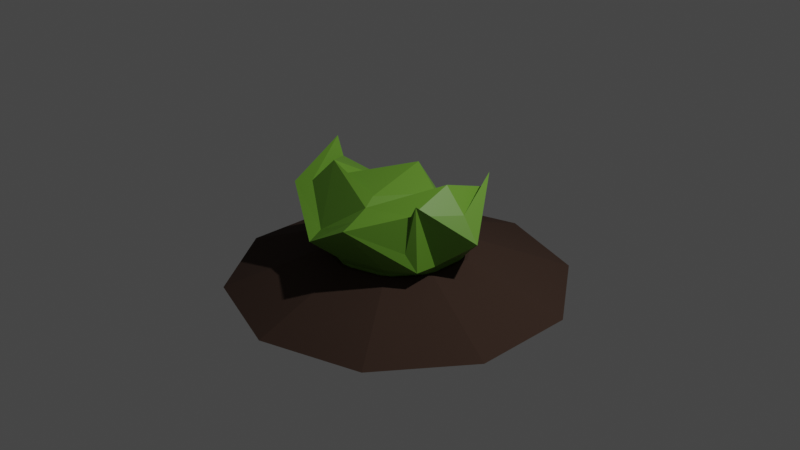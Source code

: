 # Source: LettuceHaLfEaten.blend  (saved by Blender 2.80.75; exported with 4.5.12 LTS)
import bpy
from mathutils import Matrix  # noqa: F401  (used for matrix-valued properties, if any)

bpy.ops.wm.read_factory_settings(use_empty=True)
scene = bpy.context.scene
scene.name = 'Scene'

# ---- collections
col_collection = bpy.data.collections.new('Collection'); scene.collection.children.link(col_collection)

# ---- materials (node trees are filled in below, after node groups)
mat_lettuceleaves = bpy.data.materials.new('Lettuceleaves')
mat_lettuceleaves.use_transparent_shadow = False
mat_mud = bpy.data.materials.new('mud')
mat_mud.use_transparent_shadow = False

# ---- material node trees
mat_lettuceleaves.use_nodes = True; mat_lettuceleaves.node_tree.nodes.clear()
_N = mat_lettuceleaves.node_tree.nodes; _L = mat_lettuceleaves.node_tree.links
n0 = _N.new('ShaderNodeOutputMaterial'); n0.name = 'Material Output'; n0.location = (300, 300)
n1 = _N.new('ShaderNodeBsdfPrincipled'); n1.name = 'Principled BSDF'; n1.location = (10, 300)
n1.distribution = 'GGX'
n1.subsurface_method = 'BURLEY'
n1.inputs[0].default_value = (0.1385, 0.3236, 0.02739, 1.0)
n1.inputs[3].default_value = 1.45
n1.inputs[27].default_value = (0.0, 0.0, 0.0, 1.0)
n1.inputs[28].default_value = 1.0
_L.new(n1.outputs[0], n0.inputs[0])
n0.is_active_output = True
mat_mud.use_nodes = True; mat_mud.node_tree.nodes.clear()
_N = mat_mud.node_tree.nodes; _L = mat_mud.node_tree.links
n0 = _N.new('ShaderNodeOutputMaterial'); n0.name = 'Material Output'; n0.location = (300, 300)
n1 = _N.new('ShaderNodeBsdfPrincipled'); n1.name = 'Principled BSDF'; n1.location = (10, 300)
n1.distribution = 'GGX'
n1.subsurface_method = 'BURLEY'
n1.inputs[0].default_value = (0.04925, 0.02925, 0.02142, 1.0)
n1.inputs[2].default_value = 1.0
n1.inputs[3].default_value = 1.45
n1.inputs[13].default_value = 0.1468
n1.inputs[27].default_value = (0.0, 0.0, 0.0, 1.0)
n1.inputs[28].default_value = 1.0
_L.new(n1.outputs[0], n0.inputs[0])
n0.is_active_output = True

# ---- world
world_world = bpy.data.worlds.new('World'); scene.world = world_world
world_world.use_nodes = True; world_world.node_tree.nodes.clear()
_N = world_world.node_tree.nodes; _L = world_world.node_tree.links
n0 = _N.new('ShaderNodeOutputWorld'); n0.name = 'World Output'; n0.location = (300, 300)
n1 = _N.new('ShaderNodeBackground'); n1.name = 'Background'; n1.location = (10, 300)
n1.inputs[0].default_value = (0.05088, 0.05088, 0.05088, 1.0)
_L.new(n1.outputs[0], n0.inputs[0])
n0.is_active_output = True
world_world.color = (0.05088, 0.05088, 0.05088)
world_world.use_sun_shadow = False
world_world.sun_shadow_jitter_overblur = 0.0

# ---- cameras
cam_camera = bpy.data.cameras.new('Camera')
cam_camera.clip_end = 100.0
cam_camera.ortho_scale = 7.314

# ---- lights
light_light = bpy.data.lights.new('Light', 'POINT')
light_light.transmission_factor = 0.0
light_light.energy = 1000.0
light_light.shadow_soft_size = 0.1
light_light.shadow_maximum_resolution = 0.006
light_light.use_absolute_resolution = True

# ---- meshes
me_icosphere = bpy.data.meshes.new('Icosphere')
me_icosphere.from_pydata([(2.355e-07, 1.789e-09, -0.3518), (0.5354, -0.389, -0.1458), (-0.2045, -0.6294, -0.1458), (-0.6618, 1.789e-09, -0.1458), (0.5354, 0.389, -0.1458), (0.2764, -0.8506, 0.6088), (-0.7236, -0.5257, 0.6088), (0.8944, 0.0, 0.6088), (-0.1202, -0.3699, -0.2962), (0.3147, -0.2286, -0.2962), (0.1945, -0.5986, -0.175), (0.6294, 1.789e-09, -0.175), (0.3147, 0.2286, -0.2962), (-0.389, 1.789e-09, -0.2962), (-0.5092, -0.37, -0.175), (-0.1202, 0.3699, -0.2962), (0.7037, -0.2286, 0.02097), (0.7037, 0.2286, 0.02097), (2.355e-07, -0.7399, 0.02097), (0.4349, -0.5986, 0.02097), (-0.9205, -0.2286, 0.02097), (-0.4349, -0.5986, 0.02097), (0.4349, 0.5986, 0.02097), (0.6882, -0.5, 0.6873), (-0.2629, -0.809, 0.3161), (-0.8506, 0.0, 0.6873), (0.6882, 0.5, 0.6873), (0.2048, -0.6304, 0.6558), (0.6628, 1.554e-09, 0.8507), (-0.5362, -0.3896, 0.8507), (0.5257, -1.232e-09, 0.7207), (0.1006, 0.169, 0.87), (0.1625, -0.5, 0.7207), (-0.4253, -0.309, 0.7207), (-0.4253, 0.309, 0.4364), (0.1625, 0.4174, 0.4588), (0.7652, 0.2486, 0.09837), (1.079, 6.338e-10, 0.3596), (0.4729, -0.6509, 0.09837), (0.3336, -1.027, 0.5835), (-0.4729, -0.6509, 0.09837), (-0.8733, -0.6345, 0.5835), (0.6882, -0.5709, 0.316), (-0.2629, -0.9571, 0.2326), (-0.9336, 3.146e-09, 0.8927), (0.7277, 0.5243, 0.85), (0.7652, -0.2486, 0.09837), (-6.61e-07, -0.8045, 0.09837), (-0.8246, -0.01581, 0.2069), (0.7434, -0.4903, 0.8023), (0.7799, -0.502, 0.1248)], [], [(0, 9, 8), (1, 9, 11), (0, 8, 13), (0, 13, 15), (0, 15, 12), (1, 11, 16), (2, 10, 18), (3, 14, 20), (7, 23, 49, 37), (2, 18, 21), (4, 22, 17), (5, 23, 27), (6, 24, 29), (7, 26, 28), (34, 25, 29, 33), (25, 3, 20, 48, 44), (15, 13, 35, 12), (13, 3, 25, 34, 35), (27, 28, 30, 32), (35, 34, 31), (25, 6, 29), (29, 24, 27), (24, 5, 27), (29, 27, 32, 33), (27, 23, 28), (23, 7, 28), (21, 18, 47, 40), (18, 19, 38, 47), (26, 7, 37, 45), (6, 25, 44, 41), (20, 21, 40, 48), (5, 24, 43, 39), (1, 16, 46, 50, 19), (24, 6, 41, 43), (16, 17, 36, 46), (23, 42, 49), (20, 14, 21), (14, 2, 21), (23, 5, 39), (18, 10, 19), (10, 1, 19), (16, 11, 17), (11, 4, 17), (13, 14, 3), (13, 8, 14), (8, 2, 14), (11, 12, 4), (11, 9, 12), (9, 0, 12), (8, 10, 2), (8, 9, 10), (9, 1, 10), (30, 35, 31), (34, 33, 31), (33, 32, 31), (32, 30, 31), (36, 45, 37), (48, 41, 44), (40, 43, 41), (40, 47, 43), (47, 39, 43), (42, 23, 39), (46, 37, 49, 50), (50, 49, 42), (48, 40, 41), (47, 38, 39), (46, 36, 37), (12, 35, 30, 28, 26, 45, 36, 17, 22, 4), (19, 50, 42, 39, 38)])
_uv = me_icosphere.uv_layers.new(name='UVMap')
_uv.uv.foreach_set('vector', [0.8182, 0.0, 0.7727, 0.07873, 0.8636, 0.07873, 0.7273, 0.1575, 0.6818, 0.07873, 0.6364, 0.1575, 0.09091, 0.0, 0.04545, 0.07873, 0.1364, 0.07873, 0.2727, 0.0, 0.2273, 0.07873, 0.3182, 0.07873, 0.4545, 0.0, 0.4091, 0.07873, 0.5, 0.07873, 0.7273, 0.1575, 0.6364, 0.1575, 0.6818, 0.2362, 0.9091, 0.1575, 0.8182, 0.1575, 0.8636, 0.2362, 0.1818, 0.1575, 0.09091, 0.1575, 0.1364, 0.2362, 0.6364, 0.3149, 0.7273, 0.3149, 0.7144, 0.3149, 0.6364, 0.3149, 0.9091, 0.1575, 0.8636, 0.2362, 0.9545, 0.2362, 0.5455, 0.1575, 0.5, 0.2362, 0.5909, 0.2362, 0.8182, 0.3149, 0.7273, 0.3149, 0.7727, 0.3937, 1.0, 0.3149, 0.9091, 0.3149, 0.9545, 0.3937, 0.6364, 0.3149, 0.5455, 0.3149, 0.5909, 0.3937, 0.3182, 0.3937, 0.1818, 0.3149, 0.1364, 0.3937, 0.1364, 0.3937, 0.1818, 0.3149, 0.1818, 0.1575, 0.1364, 0.2362, 0.1364, 0.2362, 0.1818, 0.3149, 0.3182, 0.07873, 0.2273, 0.07873, 0.5, 0.3937, 0.5, 0.07873, 0.2273, 0.07873, 0.1818, 0.1575, 0.1818, 0.3149, 0.3182, 0.3937, 0.5, 0.3937, 0.7727, 0.3937, 0.6818, 0.3937, 0.6818, 0.3937, 0.7727, 0.3937, 0.5, 0.3937, 0.3182, 0.3937, 0.3636, 0.4724, 0.1818, 0.3149, 0.09091, 0.3149, 0.1364, 0.3937, 0.9545, 0.3937, 0.9091, 0.3149, 0.8636, 0.3937, 0.9091, 0.3149, 0.8182, 0.3149, 0.8636, 0.3937, 0.9545, 0.3937, 0.8636, 0.3937, 0.8636, 0.3937, 0.9545, 0.3937, 0.7727, 0.3937, 0.7273, 0.3149, 0.6818, 0.3937, 0.7273, 0.3149, 0.6364, 0.3149, 0.6818, 0.3937, 0.9545, 0.2362, 0.8636, 0.2362, 0.8636, 0.2362, 0.9545, 0.2362, 0.8636, 0.2362, 0.7727, 0.2362, 0.7727, 0.2362, 0.8636, 0.2362, 0.5455, 0.3149, 0.6364, 0.3149, 0.6364, 0.3149, 0.5455, 0.3149, 0.09091, 0.3149, 0.1818, 0.3149, 0.1818, 0.3149, 0.09091, 0.3149, 0.1364, 0.2362, 0.04545, 0.2362, 0.04545, 0.2362, 0.1364, 0.2362, 0.8182, 0.3149, 0.9091, 0.3149, 0.9091, 0.3149, 0.8182, 0.3149, 0.7273, 0.1575, 0.6818, 0.2362, 0.6818, 0.2362, 0.7176, 0.2981, 0.7727, 0.2362, 0.9091, 0.3149, 1.0, 0.3149, 1.0, 0.3149, 0.9091, 0.3149, 0.6818, 0.2362, 0.5909, 0.2362, 0.5909, 0.2362, 0.6818, 0.2362, 0.7273, 0.3149, 0.7273, 0.3149, 0.7144, 0.3149, 0.1364, 0.2362, 0.09091, 0.1575, 0.04545, 0.2362, 0.09091, 0.1575, 0.0, 0.1575, 0.04545, 0.2362, 0.7273, 0.3149, 0.8182, 0.3149, 0.8182, 0.3149, 0.8636, 0.2362, 0.8182, 0.1575, 0.7727, 0.2362, 0.8182, 0.1575, 0.7273, 0.1575, 0.7727, 0.2362, 0.6818, 0.2362, 0.6364, 0.1575, 0.5909, 0.2362, 0.6364, 0.1575, 0.5455, 0.1575, 0.5909, 0.2362, 0.1364, 0.07873, 0.09091, 0.1575, 0.1818, 0.1575, 0.1364, 0.07873, 0.04545, 0.07873, 0.09091, 0.1575, 0.04545, 0.07873, 0.0, 0.1575, 0.09091, 0.1575, 0.6364, 0.1575, 0.5909, 0.07873, 0.5455, 0.1575, 0.6364, 0.1575, 0.6818, 0.07873, 0.5909, 0.07873, 0.6818, 0.07873, 0.6364, 0.0, 0.5909, 0.07873, 0.8636, 0.07873, 0.8182, 0.1575, 0.9091, 0.1575, 0.8636, 0.07873, 0.7727, 0.07873, 0.8182, 0.1575, 0.7727, 0.07873, 0.7273, 0.1575, 0.8182, 0.1575, 0.5909, 0.3937, 0.5, 0.3937, 0.5455, 0.4724, 0.2273, 0.3937, 0.1364, 0.3937, 0.1818, 0.4724, 0.9545, 0.3937, 0.8636, 0.3937, 0.9091, 0.4724, 0.7727, 0.3937, 0.6818, 0.3937, 0.7273, 0.4724, 0.5909, 0.2362, 0.5455, 0.3149, 0.6364, 0.3149, 0.1364, 0.2362, 0.09091, 0.3149, 0.1818, 0.3149, 0.9545, 0.2362, 0.9091, 0.3149, 1.0, 0.3149, 0.9545, 0.2362, 0.8636, 0.2362, 0.9091, 0.3149, 0.8636, 0.2362, 0.8182, 0.3149, 0.9091, 0.3149, 0.7273, 0.3149, 0.7273, 0.3149, 0.8182, 0.3149, 0.6818, 0.2362, 0.6364, 0.3149, 0.7144, 0.3149, 0.7176, 0.2981, 0.7176, 0.2981, 0.7144, 0.3149, 0.7273, 0.3149, 0.1364, 0.2362, 0.04545, 0.2362, 0.09091, 0.3149, 0.8636, 0.2362, 0.7727, 0.2362, 0.8182, 0.3149, 0.6818, 0.2362, 0.5909, 0.2362, 0.6364, 0.3149, 0.5, 0.07873, 0.5, 0.3937, 0.5909, 0.3937, 0.5909, 0.3937, 0.5455, 0.3149, 0.5455, 0.3149, 0.5909, 0.2362, 0.5909, 0.2362, 0.5, 0.2362, 0.5455, 0.1575, 0.7727, 0.2362, 0.7176, 0.2981, 0.7273, 0.3149, 0.8182, 0.3149, 0.7727, 0.2362])
me_icosphere.materials.append(mat_lettuceleaves)
me_icosphere.use_remesh_preserve_volume = False
me_icosphere.use_remesh_preserve_attributes = False
me_icosphere.use_mirror_vertex_groups = False
me_icosphere.update()
me_cone = bpy.data.meshes.new('Cone')
me_cone.from_pydata([(0.0, 1.81, -0.265), (0.0, 0.77, 0.265), (1.064, 1.464, -0.265), (0.4526, 0.6229, 0.265), (1.721, 0.5593, -0.265), (0.7323, 0.2379, 0.265), (1.721, -0.5593, -0.265), (0.7323, -0.2379, 0.265), (1.064, -1.464, -0.265), (0.4526, -0.6229, 0.265), (-1.582e-07, -1.81, -0.265), (-6.732e-08, -0.77, 0.265), (-1.064, -1.464, -0.265), (-0.4526, -0.6229, 0.265), (-1.721, -0.5593, -0.265), (-0.7323, -0.2379, 0.265), (-1.721, 0.5593, -0.265), (-0.7323, 0.2379, 0.265), (-1.064, 1.464, -0.265), (-0.4526, 0.6229, 0.265)], [], [(0, 1, 3, 2), (2, 3, 5, 4), (4, 5, 7, 6), (6, 7, 9, 8), (8, 9, 11, 10), (10, 11, 13, 12), (12, 13, 15, 14), (14, 15, 17, 16), (3, 1, 19, 17, 15, 13, 11, 9, 7, 5), (16, 17, 19, 18), (18, 19, 1, 0), (0, 2, 4, 6, 8, 10, 12, 14, 16, 18)])
_uv = me_cone.uv_layers.new(name='UVMap')
_uv.uv.foreach_set('vector', [1.0, 0.5, 1.0, 1.0, 0.9, 1.0, 0.9, 0.5, 0.9, 0.5, 0.9, 1.0, 0.8, 1.0, 0.8, 0.5, 0.8, 0.5, 0.8, 1.0, 0.7, 1.0, 0.7, 0.5, 0.7, 0.5, 0.7, 1.0, 0.6, 1.0, 0.6, 0.5, 0.6, 0.5, 0.6, 1.0, 0.5, 1.0, 0.5, 0.5, 0.5, 0.5, 0.5, 1.0, 0.4, 1.0, 0.4, 0.5, 0.4, 0.5, 0.4, 1.0, 0.3, 1.0, 0.3, 0.5, 0.3, 0.5, 0.3, 1.0, 0.2, 1.0, 0.2, 0.5, 0.3911, 0.4442, 0.25, 0.49, 0.1089, 0.4442, 0.02175, 0.3242, 0.02175, 0.1758, 0.1089, 0.05584, 0.25, 0.01, 0.3911, 0.05584, 0.4783, 0.1758, 0.4783, 0.3242, 0.2, 0.5, 0.2, 1.0, 0.1, 1.0, 0.1, 0.5, 0.1, 0.5, 0.1, 1.0, -7.451e-08, 1.0, -7.451e-08, 0.5, 0.75, 0.49, 0.8911, 0.4442, 0.9783, 0.3242, 0.9783, 0.1758, 0.8911, 0.05584, 0.75, 0.01, 0.6089, 0.05584, 0.5217, 0.1758, 0.5217, 0.3242, 0.6089, 0.4442])
me_cone.materials.append(mat_mud)
me_cone.use_remesh_preserve_volume = False
me_cone.use_remesh_preserve_attributes = False
me_cone.use_mirror_vertex_groups = False
me_cone.update()

# ---- objects
ob_light = bpy.data.objects.new('Light', light_light)
ob_camera = bpy.data.objects.new('Camera', cam_camera)
ob_icosphere = bpy.data.objects.new('Icosphere', me_icosphere)
ob_cone = bpy.data.objects.new('Cone', me_cone)

# ---- transforms, parenting, visibility, modifiers, constraints
ob_light.location = (4.076, 1.005, 5.904)
ob_light.rotation_euler = (0.6503, 0.05522, 1.866)
ob_light.lock_rotations_4d = False
ob_light.empty_display_type = 'ARROWS'
ob_light.color = (0.0, 0.0, 0.0, 0.0)
ob_light.lineart.crease_threshold = 0.0
ob_camera.location = (7.359, -6.926, 4.958)
ob_camera.rotation_euler = (1.109, 0.0, 0.8149)
ob_camera.lock_rotations_4d = False
ob_camera.empty_display_type = 'ARROWS'
ob_camera.color = (0.0, 0.0, 0.0, 0.0)
ob_camera.display_type = 'WIRE'
ob_camera.lineart.crease_threshold = 0.0
ob_icosphere.location = (0.0, 0.0, -0.2557)
ob_icosphere.lineart.crease_threshold = 0.0
ob_cone.location = (0.0, 0.0, -0.47)
ob_cone.scale = (1.0, 1.0, 0.7378)
ob_cone.lineart.crease_threshold = 0.0

# ---- collection membership
col_collection.objects.link(ob_light)
col_collection.objects.link(ob_camera)
col_collection.objects.link(ob_icosphere)
col_collection.objects.link(ob_cone)

# ---- scene / render settings (as saved in the file)
scene.camera = ob_camera
scene.frame_start = 1; scene.frame_end = 250; scene.frame_set(1)
scene.render.engine = 'BLENDER_EEVEE_NEXT'
scene.cycles.use_denoising = False
scene.cycles.samples = 128
scene.cycles.sampling_pattern = 'TABULATED_SOBOL'
scene.cycles.use_adaptive_sampling = False
scene.cycles.use_light_tree = False
scene.view_settings.view_transform = 'Filmic'
bpy.context.view_layer.update()

